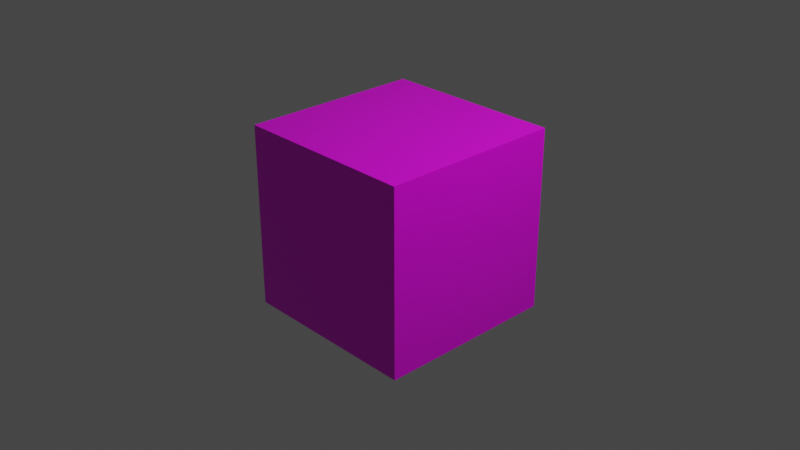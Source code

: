 # Source: GroundBlock2.blend  (saved by Blender 3.2.14; exported with 4.5.12 LTS)
import bpy
from mathutils import Matrix  # noqa: F401  (used for matrix-valued properties, if any)

bpy.ops.wm.read_factory_settings(use_empty=True)
scene = bpy.context.scene
scene.name = 'Scene'

# ---- collections
col_collection = bpy.data.collections.new('Collection'); scene.collection.children.link(col_collection)

# ---- images (referenced by path relative to the original .blend; pixels are not part of the script)
import os
ASSET_DIR = os.environ.get("B2B_ASSET_DIR", "")  # directory of the original .blend (textures are referenced by path, not embedded)
HERE = os.path.dirname(os.path.abspath(__file__))  # packed textures are extracted next to this script under _unpacked/

def load_image(name, relpath, width, height, colorspace="sRGB"):
    """Load a texture the original file referenced (path relative to the .blend, or extracted next to this script)."""
    p = next((c for c in (os.path.join(HERE, relpath), os.path.join(ASSET_DIR, relpath)) if relpath and os.path.exists(c)), "")
    if p:
        img = bpy.data.images.load(p, check_existing=True)
        img.name = name
    else:  # same state as the original file: an image datablock whose file is absent (Cycles renders it pink)
        img = bpy.data.images.new(name, width, height)
        img.source = "FILE"
        img.filepath = "//" + (relpath or name)
    img.colorspace_settings.name = colorspace
    return img
img_groundblock2 = load_image('GroundBlock2', 'GroundBlock2.png', 1024, 1024, 'sRGB')

# ---- materials (node trees are filled in below, after node groups)
mat_material = bpy.data.materials.new('Material')
mat_material.alpha_threshold = 0.0
mat_material.use_transparent_shadow = False
mat_material.line_color = (0.0, 0.0, 0.0, 1.0)

# ---- material node trees
mat_material.use_nodes = True; mat_material.node_tree.nodes.clear()
_N = mat_material.node_tree.nodes; _L = mat_material.node_tree.links
n0 = _N.new('ShaderNodeOutputMaterial'); n0.name = 'Material Output'; n0.location = (300, 300)
n1 = _N.new('ShaderNodeBsdfPrincipled'); n1.name = 'Principled BSDF'; n1.location = (10, 300)
n1.distribution = 'GGX'
n1.subsurface_method = 'RANDOM_WALK_SKIN'
n1.inputs[2].default_value = 0.4
n1.inputs[3].default_value = 1.45
n1.inputs[27].default_value = (0.0, 0.0, 0.0, 1.0)
n1.inputs[28].default_value = 1.0
n2 = _N.new('ShaderNodeTexImage'); n2.name = '画像テクスチャ'; n2.location = (-280, 275)
n2.image = img_groundblock2
_L.new(n1.outputs[0], n0.inputs[0])
_L.new(n2.outputs[0], n1.inputs[0])
n0.is_active_output = True

# ---- world
world_world = bpy.data.worlds.new('World'); scene.world = world_world
world_world.use_nodes = True; world_world.node_tree.nodes.clear()
_N = world_world.node_tree.nodes; _L = world_world.node_tree.links
n0 = _N.new('ShaderNodeOutputWorld'); n0.name = 'World Output'; n0.location = (300, 300)
n1 = _N.new('ShaderNodeBackground'); n1.name = 'Background'; n1.location = (10, 300)
n1.inputs[0].default_value = (0.05088, 0.05088, 0.05088, 1.0)
_L.new(n1.outputs[0], n0.inputs[0])
n0.is_active_output = True
world_world.color = (0.05088, 0.05088, 0.05088)
world_world.use_sun_shadow = False
world_world.sun_shadow_jitter_overblur = 0.0

# ---- cameras
cam_camera = bpy.data.cameras.new('Camera')
cam_camera.clip_end = 100.0
cam_camera.ortho_scale = 7.314

# ---- lights
light_light = bpy.data.lights.new('Light', 'POINT')
light_light.transmission_factor = 0.0
light_light.energy = 1000.0
light_light.shadow_soft_size = 0.1
light_light.shadow_maximum_resolution = 0.006
light_light.use_absolute_resolution = True

# ---- meshes
me_cube = bpy.data.meshes.new('Cube')
me_cube.from_pydata([(1.0, 1.0, 1.0), (1.0, 1.0, -1.0), (1.0, -1.0, 1.0), (1.0, -1.0, -1.0), (-1.0, 1.0, 1.0), (-1.0, 1.0, -1.0), (-1.0, -1.0, 1.0), (-1.0, -1.0, -1.0)], [], [(0, 4, 6, 2), (3, 2, 6, 7), (7, 6, 4, 5), (5, 1, 3, 7), (1, 0, 2, 3), (5, 4, 0, 1)])
_uv = me_cube.uv_layers.new(name='UVMap')
_uv.uv.foreach_set('vector', [0.625, 0.5, 0.875, 0.5, 0.875, 0.75, 0.625, 0.75, 0.375, 0.75, 0.625, 0.75, 0.625, 1.0, 0.375, 1.0, 0.375, 0.0, 0.625, 0.0, 0.625, 0.25, 0.375, 0.25, 0.125, 0.5, 0.375, 0.5, 0.375, 0.75, 0.125, 0.75, 0.375, 0.5, 0.625, 0.5, 0.625, 0.75, 0.375, 0.75, 0.375, 0.25, 0.625, 0.25, 0.625, 0.5, 0.375, 0.5])
me_cube.materials.append(mat_material)
me_cube.use_mirror_vertex_groups = False
me_cube.update()

# ---- objects
ob_cube = bpy.data.objects.new('Cube', me_cube)
ob_light = bpy.data.objects.new('Light', light_light)
ob_camera = bpy.data.objects.new('Camera', cam_camera)

# ---- transforms, parenting, visibility, modifiers, constraints
ob_cube.location = (0.0, 0.0, 0.0)
ob_cube.lock_rotations_4d = False
ob_cube.empty_display_type = 'ARROWS'
ob_cube.lineart.crease_threshold = 0.0
ob_light.location = (4.076, 1.005, 5.904)
ob_light.rotation_euler = (0.6503, 0.05522, 1.866)
ob_light.lock_rotations_4d = False
ob_light.empty_display_type = 'ARROWS'
ob_light.color = (0.0, 0.0, 0.0, 0.0)
ob_light.lineart.crease_threshold = 0.0
ob_camera.location = (7.359, -6.926, 4.958)
ob_camera.rotation_euler = (1.109, 0.0, 0.8149)
ob_camera.lock_rotations_4d = False
ob_camera.empty_display_type = 'ARROWS'
ob_camera.color = (0.0, 0.0, 0.0, 0.0)
ob_camera.display_type = 'WIRE'
ob_camera.lineart.crease_threshold = 0.0

# ---- collection membership
col_collection.objects.link(ob_cube)
col_collection.objects.link(ob_light)
col_collection.objects.link(ob_camera)

# ---- scene / render settings (as saved in the file)
scene.camera = ob_camera
scene.frame_start = 1; scene.frame_end = 250; scene.frame_set(1)
scene.render.engine = 'BLENDER_EEVEE_NEXT'
scene.cycles.sampling_pattern = 'TABULATED_SOBOL'
scene.cycles.use_light_tree = False
scene.view_settings.view_transform = 'Filmic'
bpy.context.view_layer.update()
